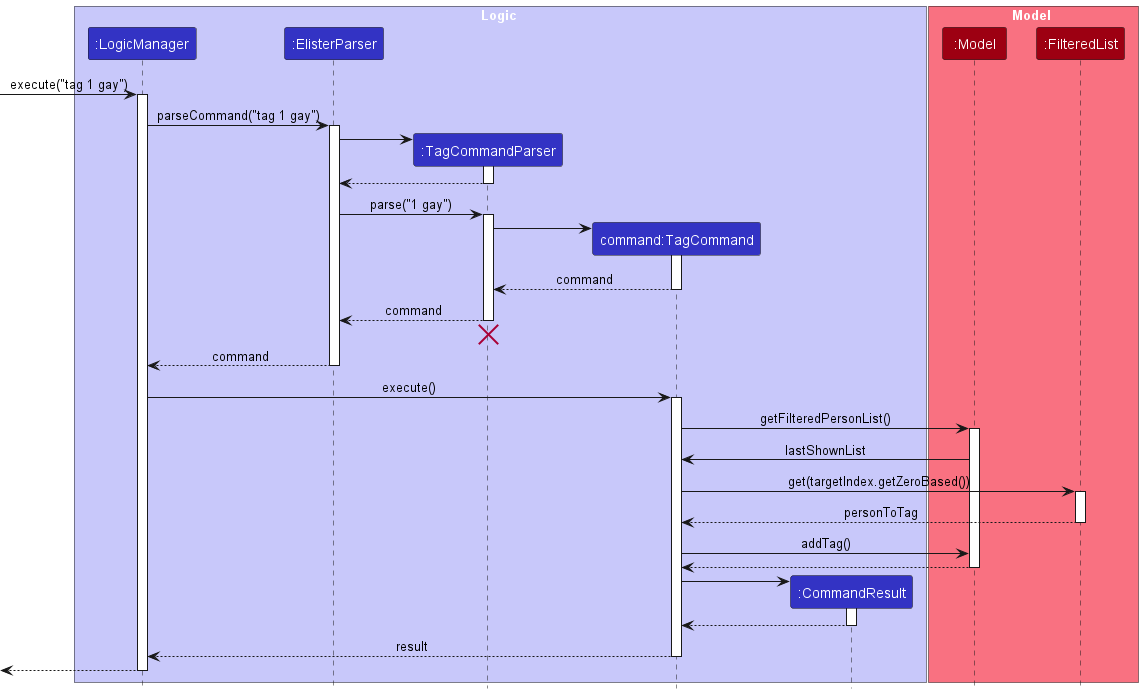

The diagram above was rendered by PlantUML. Its source (embedded in the PNG):
@startuml

!include style.puml
box Logic LOGIC_COLOR_T1
participant ":LogicManager" as LogicManager LOGIC_COLOR
participant ":ElisterParser" as ElisterParser LOGIC_COLOR
participant ":TagCommandParser" as TagCommandParser LOGIC_COLOR
participant "command:TagCommand" as TagCommand LOGIC_COLOR
participant ":CommandResult" as CommandResult LOGIC_COLOR
end box

box Model MODEL_COLOR_T1
participant ":Model" as Model MODEL_COLOR
participant ":FilteredList" as FilteredList MODEL_COLOR
end box

[-> LogicManager : execute("tag 1 gay")
activate LogicManager

LogicManager -> ElisterParser : parseCommand("tag 1 gay")
activate ElisterParser

create TagCommandParser
ElisterParser -> TagCommandParser
activate TagCommandParser

TagCommandParser --> ElisterParser
deactivate TagCommandParser

ElisterParser -> TagCommandParser : parse("1 gay")
activate TagCommandParser

create TagCommand
TagCommandParser -> TagCommand
activate TagCommand

TagCommand --> TagCommandParser : command
deactivate TagCommand

TagCommandParser --> ElisterParser : command
deactivate TagCommandParser
'Hidden arrow to position the destroy marker below the end of the activation bar.
TagCommandParser -[hidden]-> ElisterParser
destroy TagCommandParser

ElisterParser --> LogicManager : command
deactivate ElisterParser

LogicManager -> TagCommand : execute()
activate TagCommand

TagCommand -> Model : getFilteredPersonList()
activate Model

Model -> TagCommand : lastShownList

TagCommand -> FilteredList : get(targetIndex.getZeroBased())
activate FilteredList

FilteredList --> TagCommand : personToTag
deactivate FilteredList

TagCommand -> Model : addTag()
Model --> TagCommand
deactivate Model

create CommandResult
TagCommand -> CommandResult
activate CommandResult

CommandResult --> TagCommand
deactivate CommandResult

TagCommand --> LogicManager : result
deactivate TagCommand

[<--LogicManager
deactivate LogicManager
@enduml